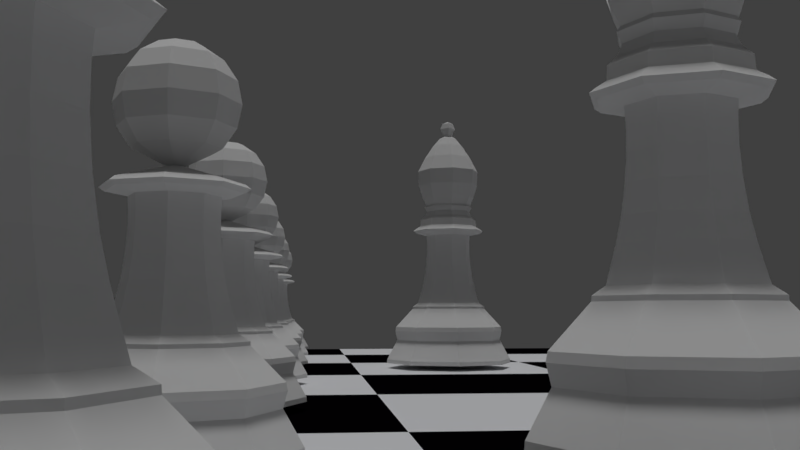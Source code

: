 # Source: Chess_Scene_Lighting.blend  (saved by Blender 2.79.0; exported with 4.5.12 LTS)
import bpy
from mathutils import Matrix  # noqa: F401  (used for matrix-valued properties, if any)

bpy.ops.wm.read_factory_settings(use_empty=True)
scene = bpy.context.scene
scene.name = 'Scene'

# ---- collections
col_collection_1 = bpy.data.collections.new('Collection 1'); scene.collection.children.link(col_collection_1)

# ---- materials (node trees are filled in below, after node groups)
mat_material_001 = bpy.data.materials.new('Material.001')
mat_material_001.alpha_threshold = 0.0
mat_material_001.use_transparent_shadow = False
mat_material_001.roughness = 0.5
mat_material_001.line_color = (0.0, 0.0, 0.0, 1.0)
mat_black = bpy.data.materials.new('Black')
mat_black.alpha_threshold = 0.0
mat_black.use_transparent_shadow = False
mat_black.diffuse_color = (0.001177, 0.000569, 0.001547, 1.0)
mat_black.roughness = 0.5
mat_white = bpy.data.materials.new('White')
mat_white.alpha_threshold = 0.0
mat_white.use_transparent_shadow = False
mat_white.diffuse_color = (0.7663, 0.7746, 0.8, 1.0)
mat_white.roughness = 0.5

# ---- material node trees

# ---- world
world_world = bpy.data.worlds.new('World'); scene.world = world_world
world_world.color = (0.05088, 0.05088, 0.05088)
world_world.use_sun_shadow = False
world_world.sun_shadow_jitter_overblur = 0.0
world_world.cycles.sampling_method = 'MANUAL'

# ---- cameras
cam_camera = bpy.data.cameras.new('Camera')
cam_camera.clip_end = 100.0
cam_camera.lens = 35.0
cam_camera.sensor_width = 32.0
cam_camera.sensor_height = 18.0
cam_camera.display_size = 2.0
cam_camera.dof.focus_distance = 0.0
cam_camera.dof.aperture_fstop = 128.0
cam_camera.dof.aperture_blades = 6

# ---- lights
light_sun = bpy.data.lights.new('Sun', 'SUN')
light_sun.transmission_factor = 0.0
light_sun.angle = 0.1993
light_sun.energy = 1.02
light_sun.shadow_buffer_clip_start = 0.5
light_sun.shadow_soft_size = 0.1
light_sun.shadow_cascade_max_distance = 1000.0
light_hemi = bpy.data.lights.new('Hemi', 'SUN')
light_hemi.transmission_factor = 0.0
light_hemi.angle = 0.1993
light_hemi.energy = 0.13
light_hemi.shadow_buffer_clip_start = 0.5
light_hemi.shadow_soft_size = 0.1
light_hemi.shadow_cascade_max_distance = 1000.0

# ---- meshes
me_sphere = bpy.data.meshes.new('Sphere')
me_sphere.from_pydata([(0.0, 0.3827, 0.9239), (0.0, 1.51e-07, -1.0), (-1.068e-07, 4.423e-08, 1.0), (0.2706, 0.2706, 0.9239), (0.5, 0.5, 0.7071), (0.6533, 0.6533, 0.3827), (0.7071, 0.7071, -4.371e-08), (0.6533, 0.6533, -0.3827), (0.5, 0.5, -0.7071), (0.1006, 0.1006, -1.0), (0.3827, 1.485e-07, 0.9239), (0.7071, 1.634e-07, 0.7071), (0.9239, 1.634e-07, 0.3827), (1.0, 1.336e-07, -4.371e-08), (0.9239, 1.634e-07, -0.3827), (0.7071, 1.634e-07, -0.7071), (0.1422, 1.535e-07, -1.0), (0.2706, -0.2706, 0.9239), (0.5, -0.5, 0.7071), (0.6533, -0.6533, 0.3827), (0.7071, -0.7071, -4.371e-08), (0.6533, -0.6533, -0.3827), (0.5, -0.5, -0.7071), (0.1006, -0.1006, -1.0), (1.244e-08, -0.3827, 0.9239), (1.244e-08, -0.7071, 0.7071), (4.224e-08, -0.9239, 0.3827), (1.244e-08, -1.0, -4.371e-08), (4.224e-08, -0.9239, -0.3827), (1.244e-08, -0.7071, -0.7071), (4.429e-09, -0.1422, -1.0), (-0.2706, -0.2706, 0.9239), (-0.5, -0.5, 0.7071), (-0.6533, -0.6533, 0.3827), (-0.7071, -0.7071, -4.371e-08), (-0.6533, -0.6533, -0.3827), (-0.5, -0.5, -0.7071), (-0.1006, -0.1006, -1.0), (-0.3827, 1.634e-07, 0.9239), (-0.7071, 1.634e-07, 0.7071), (-0.9239, 1.038e-07, 0.3827), (-1.0, 1.634e-07, -4.371e-08), (-0.9239, 1.038e-07, -0.3827), (-0.7071, 1.634e-07, -0.7071), (-0.1422, 1.591e-07, -1.0), (-0.2706, 0.2706, 0.9239), (-0.5, 0.5, 0.7071), (-0.6533, 0.6533, 0.3827), (-0.7071, 0.7071, -4.371e-08), (-0.6533, 0.6533, -0.3827), (-0.5, 0.5, -0.7071), (-0.1006, 0.1006, -1.0), (-1.736e-08, 0.7071, 0.7071), (-4.717e-08, 0.9239, 0.3827), (1.244e-08, 1.0, -4.371e-08), (-4.717e-08, 0.9239, -0.3827), (-1.736e-08, 0.7071, -0.7071), (-1.108e-09, 0.1422, -1.0), (0.004116, 2.04, -5.414), (1.447, 1.443, -5.414), (2.044, -1.702e-07, -5.414), (1.447, -1.443, -5.414), (0.004116, -2.04, -5.414), (-1.438, -1.443, -5.414), (-2.036, 1.646e-06, -5.414), (-1.438, 1.443, -5.414), (0.004116, 1.696, -4.711), (0.004116, 1.191, -3.754), (0.8461, 0.842, -3.754), (1.203, 1.199, -4.711), (1.195, 4.477e-08, -3.754), (1.7, -8.168e-08, -4.711), (0.8461, -0.842, -3.754), (1.203, -1.199, -4.711), (0.004116, -1.191, -3.754), (0.004116, -1.696, -4.711), (-0.8379, -0.842, -3.754), (-1.195, -1.199, -4.711), (-1.187, 1.105e-06, -3.754), (-1.692, 1.428e-06, -4.711), (-0.8379, 0.842, -3.754), (-1.195, 1.199, -4.711), (0.004116, 2.029, -5.295), (1.439, 1.435, -5.295), (2.033, -1.675e-07, -5.295), (1.439, -1.435, -5.295), (0.004116, -2.029, -5.295), (-1.431, -1.435, -5.295), (-2.025, 1.639e-06, -5.295), (-1.431, 1.435, -5.295), (0.004116, 1.739, -4.312), (0.004116, 1.763, -4.439), (1.251, 1.246, -4.439), (1.234, 1.23, -4.312), (1.767, -9.912e-08, -4.439), (1.743, -9.278e-08, -4.312), (1.251, -1.246, -4.439), (1.234, -1.23, -4.312), (0.004116, -1.763, -4.439), (0.004116, -1.739, -4.312), (-1.242, -1.246, -4.439), (-1.225, -1.23, -4.312), (-1.759, 1.47e-06, -4.439), (-1.735, 1.455e-06, -4.312), (-1.242, 1.246, -4.439), (-1.225, 1.23, -4.312), (0.004116, 1.006, -3.572), (0.004116, 1.187, -3.688), (0.8438, 0.8397, -3.688), (0.7151, 0.711, -3.572), (1.192, 4.778e-08, -3.688), (1.01, 8.953e-08, -3.572), (0.8438, -0.8397, -3.688), (0.7151, -0.711, -3.572), (0.004116, -1.187, -3.688), (0.004116, -1.006, -3.572), (-0.8355, -0.8397, -3.688), (-0.7069, -0.711, -3.572), (-1.183, 1.105e-06, -3.688), (-1.001, 9.845e-07, -3.572), (-0.8355, 0.8397, -3.688), (-0.7069, 0.711, -3.572), (-0.09635, -0.1005, -1.0), (0.004116, -0.1421, -1.0), (0.1046, -0.1005, -1.0), (0.1462, 2.872e-07, -1.0), (0.1046, 0.1005, -1.0), (0.004116, 0.1421, -1.0), (-0.09635, 0.1005, -1.0), (-0.138, 4.137e-07, -1.0), (-0.7131, 7.884e-07, -1.474), (-0.503, 0.5072, -1.474), (0.004116, 0.7172, -1.474), (0.5113, 0.5072, -1.474), (-0.503, -0.5072, -1.474), (0.7214, 1.5e-07, -1.474), (0.5113, -0.5072, -1.474), (0.004116, -0.7172, -1.474), (-0.7013, 7.804e-07, -1.673), (-0.8608, 8.89e-07, -3.088), (-0.7005, 7.803e-07, -2.001), (-0.7305, 8.012e-07, -2.385), (-0.7868, 8.385e-07, -2.767), (-0.6075, 0.6116, -3.088), (-0.4947, 0.4988, -1.673), (-0.5551, 0.5593, -2.767), (-0.5153, 0.5194, -2.385), (-0.4941, 0.4982, -2.001), (0.004116, 0.7055, -1.673), (0.004116, 0.8649, -3.088), (0.004116, 0.7046, -2.001), (0.004116, 0.7346, -2.385), (0.004116, 0.7909, -2.767), (0.6157, 0.6116, -3.088), (0.5029, 0.4988, -1.673), (0.5634, 0.5592, -2.767), (0.5235, 0.5194, -2.385), (0.5023, 0.4982, -2.001), (-0.4947, -0.4988, -1.673), (-0.6075, -0.6116, -3.088), (-0.4941, -0.4982, -2.001), (-0.5153, -0.5194, -2.385), (-0.5551, -0.5592, -2.767), (0.7096, 1.525e-07, -1.673), (0.8691, 1.191e-07, -3.088), (0.7087, 1.526e-07, -2.001), (0.7387, 1.45e-07, -2.385), (0.795, 1.343e-07, -2.767), (0.6157, -0.6116, -3.088), (0.5029, -0.4988, -1.673), (0.5634, -0.5592, -2.767), (0.5235, -0.5194, -2.385), (0.5023, -0.4982, -2.001), (0.004116, -0.8649, -3.088), (0.004116, -0.7055, -1.673), (0.004116, -0.7909, -2.767), (0.004116, -0.7346, -2.385), (0.004116, -0.7046, -2.001), (-1.067, 1.039e-06, -1.265), (-1.066, 1.035e-06, -1.401), (-1.156, 1.096e-06, -1.334), (-0.7522, 0.7564, -1.401), (-0.7534, 0.7575, -1.265), (-0.8163, 0.8205, -1.334), (0.004116, 1.071, -1.265), (0.004116, 1.07, -1.401), (0.004116, 1.16, -1.334), (0.7605, 0.7564, -1.401), (0.7616, 0.7575, -1.265), (0.8246, 0.8205, -1.334), (-0.7534, -0.7575, -1.265), (-0.7522, -0.7563, -1.401), (-0.8164, -0.8205, -1.334), (1.075, 8.518e-08, -1.265), (1.074, 8.266e-08, -1.401), (1.164, 6.403e-08, -1.334), (0.7605, -0.7563, -1.401), (0.7616, -0.7575, -1.265), (0.8246, -0.8205, -1.334), (0.004116, -1.07, -1.401), (0.004116, -1.071, -1.265), (0.004116, -1.16, -1.334)], [], [(52, 0, 3, 4), (57, 56, 8, 9), (55, 54, 6, 7), (53, 52, 4, 5), (0, 2, 3), (1, 57, 9), (56, 55, 7, 8), (54, 53, 5, 6), (7, 6, 13, 14), (5, 4, 11, 12), (3, 2, 10), (1, 9, 16), (8, 7, 14, 15), (6, 5, 12, 13), (4, 3, 10, 11), (9, 8, 15, 16), (1, 16, 23), (15, 14, 21, 22), (13, 12, 19, 20), (11, 10, 17, 18), (16, 15, 22, 23), (14, 13, 20, 21), (12, 11, 18, 19), (10, 2, 17), (20, 19, 26, 27), (18, 17, 24, 25), (23, 22, 29, 30), (21, 20, 27, 28), (19, 18, 25, 26), (17, 2, 24), (1, 23, 30), (22, 21, 28, 29), (30, 29, 36, 37), (28, 27, 34, 35), (26, 25, 32, 33), (24, 2, 31), (1, 30, 37), (29, 28, 35, 36), (27, 26, 33, 34), (25, 24, 31, 32), (33, 32, 39, 40), (31, 2, 38), (1, 37, 44), (36, 35, 42, 43), (34, 33, 40, 41), (32, 31, 38, 39), (37, 36, 43, 44), (35, 34, 41, 42), (1, 44, 51), (43, 42, 49, 50), (41, 40, 47, 48), (39, 38, 45, 46), (44, 43, 50, 51), (42, 41, 48, 49), (40, 39, 46, 47), (38, 2, 45), (46, 45, 0, 52), (51, 50, 56, 57), (49, 48, 54, 55), (47, 46, 52, 53), (45, 2, 0), (1, 51, 57), (50, 49, 55, 56), (48, 47, 53, 54), (109, 108, 107, 106), (108, 68, 67, 107), (68, 93, 90, 67), (93, 92, 91, 90), (92, 69, 66, 91), (69, 83, 82, 66), (83, 59, 58, 82), (106, 107, 120, 121), (107, 67, 80, 120), (67, 90, 105, 80), (90, 91, 104, 105), (91, 66, 81, 104), (66, 82, 89, 81), (82, 58, 65, 89), (121, 120, 118, 119), (120, 80, 78, 118), (80, 105, 103, 78), (105, 104, 102, 103), (104, 81, 79, 102), (81, 89, 88, 79), (89, 65, 64, 88), (119, 118, 116, 117), (118, 78, 76, 116), (78, 103, 101, 76), (103, 102, 100, 101), (102, 79, 77, 100), (79, 88, 87, 77), (88, 64, 63, 87), (117, 116, 114, 115), (116, 76, 74, 114), (76, 101, 99, 74), (101, 100, 98, 99), (100, 77, 75, 98), (77, 87, 86, 75), (87, 63, 62, 86), (115, 114, 112, 113), (114, 74, 72, 112), (74, 99, 97, 72), (99, 98, 96, 97), (98, 75, 73, 96), (75, 86, 85, 73), (86, 62, 61, 85), (113, 112, 110, 111), (112, 72, 70, 110), (72, 97, 95, 70), (97, 96, 94, 95), (96, 73, 71, 94), (73, 85, 84, 71), (85, 61, 60, 84), (111, 110, 108, 109), (110, 70, 68, 108), (70, 95, 93, 68), (95, 94, 92, 93), (94, 71, 69, 92), (71, 84, 83, 69), (84, 60, 59, 83), (130, 134, 191, 179), (62, 63, 64, 65, 58, 59, 60, 61), (122, 123, 124, 125, 126, 127, 128, 129), (133, 132, 185, 187), (131, 130, 179, 181), (136, 135, 194, 196), (137, 136, 196, 199), (135, 133, 187, 194), (132, 131, 181, 185), (134, 137, 199, 191), (158, 174, 137, 134), (113, 111, 164, 168), (197, 193, 125, 124), (148, 144, 131, 132), (109, 106, 149, 153), (188, 184, 127, 126), (163, 154, 133, 135), (117, 115, 173, 159), (190, 200, 123, 122), (174, 169, 136, 137), (169, 163, 135, 136), (115, 113, 168, 173), (200, 197, 124, 123), (144, 138, 130, 131), (106, 121, 143, 149), (184, 182, 128, 127), (154, 148, 132, 133), (111, 109, 153, 164), (193, 188, 126, 125), (119, 117, 159, 139), (138, 158, 134, 130), (182, 178, 129, 128), (174, 158, 160, 177), (177, 160, 161, 176), (176, 161, 162, 175), (175, 162, 159, 173), (144, 148, 150, 147), (147, 150, 151, 146), (146, 151, 152, 145), (145, 152, 149, 143), (154, 163, 165, 157), (157, 165, 166, 156), (156, 166, 167, 155), (155, 167, 164, 153), (169, 174, 177, 172), (172, 177, 176, 171), (171, 176, 175, 170), (170, 175, 173, 168), (163, 169, 172, 165), (165, 172, 171, 166), (166, 171, 170, 167), (167, 170, 168, 164), (158, 138, 140, 160), (160, 140, 141, 161), (161, 141, 142, 162), (162, 142, 139, 159), (148, 154, 157, 150), (150, 157, 156, 151), (151, 156, 155, 152), (152, 155, 153, 149), (138, 144, 147, 140), (140, 147, 146, 141), (141, 146, 145, 142), (142, 145, 143, 139), (121, 119, 139, 143), (200, 190, 192, 201), (201, 192, 191, 199), (182, 184, 186, 183), (183, 186, 185, 181), (188, 193, 195, 189), (189, 195, 194, 187), (197, 200, 201, 198), (198, 201, 199, 196), (193, 197, 198, 195), (195, 198, 196, 194), (190, 178, 180, 192), (192, 180, 179, 191), (184, 188, 189, 186), (186, 189, 187, 185), (178, 182, 183, 180), (180, 183, 181, 179), (178, 190, 122, 129)])
me_sphere.use_remesh_preserve_volume = False
me_sphere.use_remesh_preserve_attributes = False
me_sphere.use_mirror_vertex_groups = False
me_sphere.update()
me_sphere_002 = bpy.data.meshes.new('Sphere.002')
me_sphere_002.from_pydata([(0.0, 0.1722, -0.1722), (0.1722, -2.881e-08, 0.1722), (0.2435, -3.193e-08, -2.516e-08), (0.1722, -2.881e-08, -0.1722), (-1.505e-08, -0.1722, 0.1722), (-2.129e-08, -0.2435, -3.967e-08), (-1.505e-08, -0.1722, -0.1722), (-2.129e-08, -2.129e-08, 0.2435), (-0.1722, 1.291e-09, 0.1722), (-0.2435, 1.064e-08, -5.418e-08), (-0.1722, 1.291e-09, -0.1722), (3.01e-08, 0.1722, 0.1722), (4.257e-08, 0.2435, -6.869e-08), (-9.724e-08, 2.0, -7.61), (1.414, 1.414, -7.61), (2.0, 9.149e-08, -7.61), (1.414, -1.414, -7.61), (-7.491e-07, -2.0, -7.61), (-1.414, -1.414, -7.61), (-2.0, 1.872e-06, -7.61), (-1.414, 1.414, -7.61), (-5.752e-08, 1.663, -6.881), (9.13e-10, 1.167, -5.888), (0.8255, 0.8255, -5.888), (1.176, 1.176, -6.881), (1.167, 3.023e-07, -5.888), (1.663, 1.783e-07, -6.881), (0.8255, -0.8255, -5.888), (1.176, -1.176, -6.881), (-3.798e-07, -1.167, -5.888), (-5.989e-07, -1.663, -6.881), (-0.8255, -0.8255, -5.888), (-1.176, -1.176, -6.881), (-1.167, 1.341e-06, -5.888), (-1.663, 1.658e-06, -6.881), (-0.8255, 0.8255, -5.888), (-1.176, 1.176, -6.881), (-9.587e-08, 1.989, -7.488), (1.407, 1.407, -7.488), (1.989, 9.416e-08, -7.488), (1.407, -1.407, -7.488), (-7.441e-07, -1.989, -7.488), (-1.407, -1.407, -7.488), (-1.989, 1.865e-06, -7.488), (-1.407, 1.407, -7.488), (-6.254e-08, 1.705, -6.468), (-6.482e-08, 1.728, -6.6), (1.222, 1.222, -6.6), (1.205, 1.205, -6.468), (1.728, 1.612e-07, -6.6), (1.705, 1.674e-07, -6.468), (1.222, -1.222, -6.6), (1.205, -1.205, -6.468), (-6.286e-07, -1.728, -6.6), (-6.181e-07, -1.705, -6.468), (-1.222, -1.222, -6.6), (-1.205, -1.205, -6.468), (-1.728, 1.699e-06, -6.6), (-1.705, 1.685e-06, -6.468), (-1.222, 1.222, -6.6), (-1.205, 1.205, -6.468), (1.278e-08, 0.9858, -5.7), (1.37e-09, 1.164, -5.821), (0.8232, 0.8232, -5.821), (0.697, 0.697, -5.7), (1.164, 3.052e-07, -5.821), (0.9858, 3.462e-07, -5.7), (0.8232, -0.8232, -5.821), (0.697, -0.697, -5.7), (-3.78e-07, -1.164, -5.821), (-3.086e-07, -0.9858, -5.7), (-0.8232, -0.8232, -5.821), (-0.697, -0.697, -5.7), (-1.164, 1.341e-06, -5.821), (-0.9858, 1.224e-06, -5.7), (-0.8232, 0.8232, -5.821), (-0.697, 0.697, -5.7), (-0.64, -0.64, -3.032), (-2.93e-07, -0.9051, -3.032), (0.64, -0.64, -3.032), (0.9051, 3.869e-07, -3.032), (0.64, 0.64, -3.032), (3.666e-09, 0.9051, -3.032), (-0.64, 0.64, -3.032), (-0.9051, 1.192e-06, -3.032), (-0.7031, 1.031e-06, -3.524), (-0.4972, 0.4972, -3.524), (1.643e-08, 0.7031, -3.524), (0.4972, 0.4972, -3.524), (-0.4972, -0.4972, -3.524), (0.7031, 4.054e-07, -3.524), (0.4972, -0.4972, -3.524), (-2.127e-07, -0.7031, -3.524), (-0.6916, 1.023e-06, -3.731), (-0.8479, 1.13e-06, -5.198), (-0.6907, 1.023e-06, -4.071), (-0.7202, 1.044e-06, -4.469), (-0.7754, 1.08e-06, -4.865), (-0.5996, 0.5996, -5.198), (-0.489, 0.489, -3.731), (-0.5483, 0.5483, -4.865), (-0.5092, 0.5092, -4.469), (-0.4884, 0.4884, -4.071), (1.78e-08, 0.6916, -3.731), (1.643e-08, 0.8479, -5.198), (1.963e-08, 0.6907, -4.071), (1.963e-08, 0.7202, -4.469), (1.826e-08, 0.7754, -4.865), (0.5996, 0.5996, -5.198), (0.489, 0.489, -3.731), (0.5483, 0.5483, -4.865), (0.5092, 0.5092, -4.469), (0.4884, 0.4884, -4.071), (-0.489, -0.489, -3.731), (-0.5996, -0.5996, -5.198), (-0.4884, -0.4884, -4.071), (-0.5092, -0.5092, -4.469), (-0.5483, -0.5483, -4.865), (0.6916, 4.079e-07, -3.731), (0.8479, 3.752e-07, -5.198), (0.6907, 4.08e-07, -4.071), (0.7202, 4.006e-07, -4.469), (0.7754, 3.9e-07, -4.865), (0.5996, -0.5996, -5.198), (0.489, -0.489, -3.731), (0.5483, -0.5483, -4.865), (0.5092, -0.5092, -4.469), (0.4884, -0.4884, -4.071), (-2.598e-07, -0.8479, -5.198), (-2.077e-07, -0.6916, -3.731), (-2.346e-07, -0.7754, -4.865), (-2.159e-07, -0.7202, -4.469), (-2.059e-07, -0.6907, -4.071), (-1.05, 1.277e-06, -3.308), (-1.049, 1.273e-06, -3.449), (-1.138, 1.333e-06, -3.379), (-0.7415, 0.7415, -3.449), (-0.7426, 0.7426, -3.308), (-0.8043, 0.8043, -3.379), (-4.109e-09, 1.05, -3.308), (-1.826e-09, 1.049, -3.449), (-8.674e-09, 1.138, -3.379), (0.7415, 0.7415, -3.449), (0.7426, 0.7426, -3.308), (0.8043, 0.8043, -3.379), (-0.7426, -0.7426, -3.308), (-0.7415, -0.7415, -3.449), (-0.8043, -0.8043, -3.379), (1.05, 3.419e-07, -3.308), (1.049, 3.394e-07, -3.449), (1.138, 3.212e-07, -3.379), (0.7415, -0.7415, -3.449), (0.7426, -0.7426, -3.308), (0.8043, -0.8043, -3.379), (-3.433e-07, -1.049, -3.449), (-3.46e-07, -1.05, -3.308), (-3.812e-07, -1.138, -3.379), (0.4924, 0.4965, -2.747), (0.6981, 3.783e-07, -2.747), (0.4924, -0.4965, -2.747), (-0.004036, -0.7021, -2.747), (-0.5005, -0.4965, -2.747), (-0.7062, 4.057e-07, -2.747), (-0.5005, 0.4965, -2.747), (-0.004036, 0.7021, -2.747), (0.5411, 0.5452, -2.606), (0.7669, 3.751e-07, -2.606), (0.5411, -0.5452, -2.606), (-0.004036, -0.771, -2.606), (-0.5492, -0.5452, -2.606), (-0.775, 4.051e-07, -2.606), (-0.5492, 0.5452, -2.606), (-0.004036, 0.771, -2.606), (-0.004036, 4.064e-07, -2.606), (-0.9163, 1.189e-06, -3.223), (-0.648, -0.648, -3.223), (-0.648, 0.648, -3.223), (4.917e-09, 0.9163, -3.223), (0.648, 0.648, -3.223), (0.9163, 3.734e-07, -3.223), (-2.94e-07, -0.9163, -3.223), (0.648, -0.648, -3.223), (-0.5455, -0.5437, -2.903), (-0.7707, 8.086e-07, -2.903), (-0.5455, 0.5437, -2.903), (-0.00183, 0.7689, -2.903), (0.5419, 0.5437, -2.903), (0.7671, 3.912e-07, -2.903), (0.5419, -0.5437, -2.903), (-0.00183, -0.7689, -2.903), (1.111e-09, 0.2662, -0.3255), (1.111e-09, 0.2662, -0.3255), (0.1883, 0.1883, -0.3255), (0.3455, 0.3455, -0.585), (0.5298, 0.5298, -0.9734), (0.6948, 0.6948, -1.431), (0.6793, 0.6793, -1.89), (0.5907, 0.5907, -2.278), (0.514, 0.514, -2.537), (0.2662, 1.511e-07, -0.3255), (0.4887, 1.603e-07, -0.585), (0.7493, 1.56e-07, -0.9734), (0.9826, 1.338e-07, -1.431), (0.9607, 1.65e-07, -1.89), (0.8354, 1.653e-07, -2.278), (0.7269, 1.409e-07, -2.537), (0.1883, -0.1883, -0.3255), (0.3455, -0.3455, -0.585), (0.5298, -0.5298, -0.9734), (0.6948, -0.6948, -1.431), (0.6793, -0.6793, -1.89), (0.5907, -0.5907, -2.278), (0.514, -0.514, -2.537), (9.765e-09, -0.2662, -0.3255), (5.669e-09, -0.4887, -0.585), (4.143e-08, -0.7493, -0.9734), (1.301e-08, -0.9826, -1.431), (4.241e-08, -0.9607, -1.89), (1.641e-08, -0.8354, -2.278), (2.062e-08, -0.7269, -2.537), (-0.1883, -0.1883, -0.3255), (-0.6793, -0.6793, -1.89), (-0.5907, -0.5907, -2.278), (-0.514, -0.514, -2.537), (-0.2662, 1.615e-07, -0.3255), (-0.9826, 1.631e-07, -1.431), (-0.9607, 1.03e-07, -1.89), (-0.8354, 1.653e-07, -2.278), (-0.7269, 1.692e-07, -2.537), (-0.1883, 0.1883, -0.3255), (-0.6948, 0.6948, -1.431), (-0.6793, 0.6793, -1.89), (-0.5907, 0.5907, -2.278), (-0.514, 0.514, -2.537), (-1.493e-08, 0.4887, -0.585), (-3.108e-08, 0.7493, -0.9734), (1.301e-08, 0.9826, -1.431), (-5.056e-08, 0.9607, -1.89), (-1.879e-08, 0.8354, -2.278), (-7.685e-09, 0.7269, -2.537), (0.1883, 0.1883, -0.3255), (0.2662, 1.511e-07, -0.3255), (0.1883, -0.1883, -0.3255), (9.765e-09, -0.2662, -0.3255), (-0.1883, -0.1883, -0.3255), (-0.2662, 1.615e-07, -0.3255), (-0.1883, 0.1883, -0.3255), (1.51e-09, 0.1179, -0.2479), (0.08337, 0.08337, -0.2479), (0.1179, 1.554e-07, -0.2479), (0.08337, -0.08337, -0.2479), (5.342e-09, -0.1179, -0.2479), (-0.08337, -0.08337, -0.2479), (-0.1179, 1.6e-07, -0.2479), (-0.08337, 0.08337, -0.2479), (-0.6117, 0.7292, -1.431), (-0.5941, 0.7352, -1.459), (-0.6686, 0.6686, -1.359), (-0.5941, -0.6755, -2.011), (-0.3294, 0.8393, -1.418), (-0.3294, -0.7728, -2.049), (-0.2578, 0.2578, -0.4402), (-0.2708, 1.615e-07, -0.3308), (-0.2694, -0.2693, -0.4593), (-0.2642, -0.3792, -0.585), (-0.2457, 0.3869, -0.585), (-0.1971, 0.7899, -1.213), (-0.2467, -0.6471, -0.9734), (-0.1971, -0.8802, -1.867), (-0.2243, -0.8897, -1.431), (-0.2151, 0.6602, -0.9734), (-0.7264, 0.4931, -1.33), (-0.7592, 1.1e-07, -0.9928), (-0.7264, -0.5817, -1.75), (-0.7459, -0.5714, -1.431), (-0.6801, -0.6801, -1.867), (-0.6677, -0.6841, -1.89), (-0.2122, -0.8728, -1.89), (-0.4618, 0.7809, -1.649), (-0.4618, -0.6645, -2.215), (-0.3386, 0.8423, -1.431)], [], [(12, 11, 1, 2), (0, 12, 2, 3), (11, 7, 1), (2, 1, 4, 5), (3, 2, 5, 6), (1, 7, 4), (5, 4, 8, 9), (6, 5, 9, 10), (4, 7, 8), (9, 8, 11, 12), (10, 9, 12, 0), (8, 7, 11), (64, 63, 62, 61), (63, 23, 22, 62), (23, 48, 45, 22), (48, 47, 46, 45), (47, 24, 21, 46), (24, 38, 37, 21), (38, 14, 13, 37), (61, 62, 75, 76), (62, 22, 35, 75), (22, 45, 60, 35), (45, 46, 59, 60), (46, 21, 36, 59), (21, 37, 44, 36), (37, 13, 20, 44), (76, 75, 73, 74), (75, 35, 33, 73), (35, 60, 58, 33), (60, 59, 57, 58), (59, 36, 34, 57), (36, 44, 43, 34), (44, 20, 19, 43), (74, 73, 71, 72), (73, 33, 31, 71), (33, 58, 56, 31), (58, 57, 55, 56), (57, 34, 32, 55), (34, 43, 42, 32), (43, 19, 18, 42), (72, 71, 69, 70), (71, 31, 29, 69), (31, 56, 54, 29), (56, 55, 53, 54), (55, 32, 30, 53), (32, 42, 41, 30), (42, 18, 17, 41), (70, 69, 67, 68), (69, 29, 27, 67), (29, 54, 52, 27), (54, 53, 51, 52), (53, 30, 28, 51), (30, 41, 40, 28), (41, 17, 16, 40), (68, 67, 65, 66), (67, 27, 25, 65), (27, 52, 50, 25), (52, 51, 49, 50), (51, 28, 26, 49), (28, 40, 39, 26), (40, 16, 15, 39), (66, 65, 63, 64), (65, 25, 23, 63), (25, 50, 48, 23), (50, 49, 47, 48), (49, 26, 24, 47), (26, 39, 38, 24), (39, 15, 14, 38), (85, 89, 146, 134), (17, 18, 19, 20, 13, 14, 15, 16), (88, 87, 140, 142), (86, 85, 134, 136), (91, 90, 149, 151), (92, 91, 151, 154), (90, 88, 142, 149), (87, 86, 136, 140), (89, 92, 154, 146), (113, 129, 92, 89), (68, 66, 119, 123), (181, 179, 80, 79), (103, 99, 86, 87), (64, 61, 104, 108), (178, 177, 82, 81), (118, 109, 88, 90), (72, 70, 128, 114), (175, 180, 78, 77), (129, 124, 91, 92), (124, 118, 90, 91), (70, 68, 123, 128), (180, 181, 79, 78), (99, 93, 85, 86), (61, 76, 98, 104), (177, 176, 83, 82), (109, 103, 87, 88), (66, 64, 108, 119), (179, 178, 81, 80), (74, 72, 114, 94), (93, 113, 89, 85), (176, 174, 84, 83), (129, 113, 115, 132), (132, 115, 116, 131), (131, 116, 117, 130), (130, 117, 114, 128), (99, 103, 105, 102), (102, 105, 106, 101), (101, 106, 107, 100), (100, 107, 104, 98), (109, 118, 120, 112), (112, 120, 121, 111), (111, 121, 122, 110), (110, 122, 119, 108), (124, 129, 132, 127), (127, 132, 131, 126), (126, 131, 130, 125), (125, 130, 128, 123), (118, 124, 127, 120), (120, 127, 126, 121), (121, 126, 125, 122), (122, 125, 123, 119), (113, 93, 95, 115), (115, 95, 96, 116), (116, 96, 97, 117), (117, 97, 94, 114), (103, 109, 112, 105), (105, 112, 111, 106), (106, 111, 110, 107), (107, 110, 108, 104), (93, 99, 102, 95), (95, 102, 101, 96), (96, 101, 100, 97), (97, 100, 98, 94), (76, 74, 94, 98), (155, 145, 147, 156), (156, 147, 146, 154), (137, 139, 141, 138), (138, 141, 140, 136), (143, 148, 150, 144), (144, 150, 149, 142), (152, 155, 156, 153), (153, 156, 154, 151), (148, 152, 153, 150), (150, 153, 151, 149), (145, 133, 135, 147), (147, 135, 134, 146), (139, 143, 144, 141), (141, 144, 142, 140), (133, 137, 138, 135), (135, 138, 136, 134), (174, 175, 77, 84), (159, 167, 168, 160), (161, 169, 170, 162), (163, 171, 172, 164), (158, 166, 167, 159), (160, 168, 169, 161), (162, 170, 171, 163), (164, 172, 165, 157), (157, 165, 166, 158), (173, 165, 172), (173, 166, 165), (173, 167, 166), (173, 168, 167), (173, 169, 168), (173, 170, 169), (173, 171, 170), (173, 172, 171), (182, 161, 162, 183), (183, 162, 163, 184), (184, 163, 164, 185), (185, 164, 157, 186), (186, 157, 158, 187), (187, 158, 159, 188), (188, 159, 160, 189), (189, 160, 161, 182), (133, 145, 175, 174), (137, 133, 174, 176), (148, 143, 178, 179), (139, 137, 176, 177), (155, 152, 181, 180), (145, 155, 180, 175), (143, 139, 177, 178), (152, 148, 179, 181), (78, 189, 182, 77), (79, 188, 189, 78), (80, 187, 188, 79), (81, 186, 187, 80), (82, 185, 186, 81), (83, 184, 185, 82), (84, 183, 184, 83), (77, 182, 183, 84), (239, 238, 197, 198), (237, 236, 195, 196), (235, 234, 193, 194), (224, 220, 244, 245), (238, 237, 196, 197), (236, 235, 194, 195), (234, 190, 192, 193), (194, 193, 200, 201), (206, 199, 241, 242), (197, 196, 203, 204), (195, 194, 201, 202), (193, 192, 199, 200), (198, 197, 204, 205), (196, 195, 202, 203), (204, 203, 210, 211), (202, 201, 208, 209), (200, 199, 206, 207), (205, 204, 211, 212), (203, 202, 209, 210), (201, 200, 207, 208), (213, 206, 242, 243), (207, 206, 213, 214), (212, 211, 218, 219), (210, 209, 216, 217), (208, 207, 214, 215), (190, 229, 246, 191), (211, 210, 217, 218), (209, 208, 215, 216), (219, 218, 222, 223), (217, 216, 269, 268, 277), (215, 214, 264, 267), (199, 192, 240, 241), (218, 217, 277, 260, 279, 258, 276, 221, 222), (216, 215, 267, 269), (214, 213, 220, 263, 264), (192, 190, 191, 240), (222, 221, 226, 227), (223, 222, 227, 228), (221, 275, 273, 274, 225, 226), (227, 226, 231, 232), (225, 272, 271, 257, 230), (228, 227, 232, 233), (226, 225, 230, 231), (229, 224, 245, 246), (233, 232, 238, 239), (231, 230, 255, 256, 278, 280, 236, 237), (220, 213, 243, 244), (232, 231, 237, 238), (230, 257, 255), (166, 205, 212, 167), (167, 212, 219, 168), (168, 219, 223, 169), (169, 223, 228, 170), (170, 228, 233, 171), (171, 233, 239, 172), (172, 239, 198, 165), (165, 198, 205, 166), (244, 243, 251, 252), (241, 240, 248, 249), (243, 242, 250, 251), (245, 244, 252, 253), (240, 191, 247, 248), (191, 246, 254, 247), (242, 241, 249, 250), (246, 245, 253, 254), (247, 0, 248), (248, 3, 249), (249, 3, 250), (250, 6, 251), (251, 6, 252), (252, 10, 253), (253, 10, 254), (254, 0, 247), (248, 0, 3), (250, 3, 6), (252, 6, 10), (254, 10, 0), (270, 265, 234, 235), (266, 268, 269, 267, 264, 263, 262, 261, 265, 270), (261, 262, 224, 229), (256, 258, 279, 278), (280, 259, 266, 270, 235, 236), (274, 272, 225), (271, 273, 275, 276, 258, 256, 255, 257), (265, 261, 229, 190, 234), (278, 279, 260, 259, 280), (276, 275, 221), (273, 271, 272, 274), (262, 263, 220, 224), (259, 260, 277, 268, 266)])
me_sphere_002.use_remesh_preserve_volume = False
me_sphere_002.use_remesh_preserve_attributes = False
me_sphere_002.use_mirror_vertex_groups = False
me_sphere_002.update()
me_chessboard = bpy.data.meshes.new('ChessBoard')
me_chessboard.from_pydata([(-24.0, -12.19, -1.621e-05), (-18.0, -12.19, -1.621e-05), (-12.0, -12.19, -1.621e-05), (-24.0, -9.139, -1.621e-05), (-18.0, -9.139, -1.621e-05), (-12.0, -9.139, -1.621e-05), (-24.0, -6.093, -1.621e-05), (-18.0, -6.093, -1.621e-05), (-12.0, -6.093, -1.621e-05), (-12.0, -12.19, -1.621e-05), (-6.0, -12.19, -1.621e-05), (3.433e-05, -12.19, -1.621e-05), (-12.0, -9.139, -1.621e-05), (-6.0, -9.139, -1.621e-05), (3.433e-05, -9.139, -1.621e-05), (-12.0, -6.093, -1.621e-05), (-6.0, -6.093, -1.621e-05), (3.433e-05, -6.093, -1.621e-05), (3.433e-05, -12.19, -1.621e-05), (6.0, -12.19, -1.621e-05), (12.0, -12.19, -1.621e-05), (3.433e-05, -9.139, -1.621e-05), (6.0, -9.139, -1.621e-05), (12.0, -9.139, -1.621e-05), (3.433e-05, -6.093, -1.621e-05), (6.0, -6.093, -1.621e-05), (12.0, -6.093, -1.621e-05), (12.0, -12.19, -1.621e-05), (18.0, -12.19, -1.621e-05), (24.0, -12.19, -1.621e-05), (12.0, -9.139, -1.621e-05), (18.0, -9.139, -1.621e-05), (24.0, -9.139, -1.621e-05), (12.0, -6.093, -1.621e-05), (18.0, -6.093, -1.621e-05), (24.0, -6.093, -1.621e-05), (-24.0, -6.093, -1.621e-05), (-18.0, -6.093, -1.621e-05), (-12.0, -6.093, -1.621e-05), (-24.0, -3.046, -1.621e-05), (-18.0, -3.046, -1.621e-05), (-12.0, -3.046, -1.621e-05), (-24.0, -9.537e-07, -1.621e-05), (-18.0, -9.537e-07, -1.621e-05), (-12.0, -9.537e-07, -1.621e-05), (-12.0, -6.093, -1.621e-05), (-6.0, -6.093, -1.621e-05), (3.433e-05, -6.093, -1.621e-05), (-12.0, -3.046, -1.621e-05), (-6.0, -3.046, -1.621e-05), (3.433e-05, -3.046, -1.621e-05), (-12.0, -9.537e-07, -1.621e-05), (-6.0, -9.537e-07, -1.621e-05), (3.433e-05, -9.537e-07, -1.621e-05), (3.433e-05, -6.093, -1.621e-05), (6.0, -6.093, -1.621e-05), (12.0, -6.093, -1.621e-05), (3.433e-05, -3.046, -1.621e-05), (6.0, -3.046, -1.621e-05), (12.0, -3.046, -1.621e-05), (3.433e-05, -9.537e-07, -1.621e-05), (6.0, -9.537e-07, -1.621e-05), (12.0, -9.537e-07, -1.621e-05), (12.0, -6.093, -1.621e-05), (18.0, -6.093, -1.621e-05), (24.0, -6.093, -1.621e-05), (12.0, -3.046, -1.621e-05), (18.0, -3.046, -1.621e-05), (24.0, -3.046, -1.621e-05), (12.0, -9.537e-07, -1.621e-05), (18.0, -9.537e-07, -1.621e-05), (24.0, -9.537e-07, -1.621e-05), (-24.0, -9.537e-07, -1.621e-05), (-18.0, -9.537e-07, -1.621e-05), (-12.0, -9.537e-07, -1.621e-05), (-24.0, 3.046, -1.621e-05), (-18.0, 3.046, -1.621e-05), (-12.0, 3.046, -1.621e-05), (-24.0, 6.093, -1.621e-05), (-18.0, 6.093, -1.621e-05), (-12.0, 6.093, -1.621e-05), (-12.0, -9.537e-07, -1.621e-05), (-6.0, -9.537e-07, -1.621e-05), (3.433e-05, -9.537e-07, -1.621e-05), (-12.0, 3.046, -1.621e-05), (-6.0, 3.046, -1.621e-05), (3.433e-05, 3.046, -1.621e-05), (-12.0, 6.093, -1.621e-05), (-6.0, 6.093, -1.621e-05), (3.433e-05, 6.093, -1.621e-05), (3.433e-05, -9.537e-07, -1.621e-05), (6.0, -9.537e-07, -1.621e-05), (12.0, -9.537e-07, -1.621e-05), (3.433e-05, 3.046, -1.621e-05), (6.0, 3.046, -1.621e-05), (12.0, 3.046, -1.621e-05), (3.433e-05, 6.093, -1.621e-05), (6.0, 6.093, -1.621e-05), (12.0, 6.093, -1.621e-05), (12.0, -9.537e-07, -1.621e-05), (18.0, -9.537e-07, -1.621e-05), (24.0, -9.537e-07, -1.621e-05), (12.0, 3.046, -1.621e-05), (18.0, 3.046, -1.621e-05), (24.0, 3.046, -1.621e-05), (12.0, 6.093, -1.621e-05), (18.0, 6.093, -1.621e-05), (24.0, 6.093, -1.621e-05), (-24.0, 6.093, -1.621e-05), (-18.0, 6.093, -1.621e-05), (-12.0, 6.093, -1.621e-05), (-24.0, 9.139, -1.621e-05), (-18.0, 9.139, -1.621e-05), (-12.0, 9.139, -1.621e-05), (-24.0, 12.19, -1.621e-05), (-18.0, 12.19, -1.621e-05), (-12.0, 12.19, -1.621e-05), (-12.0, 6.093, -1.621e-05), (-6.0, 6.093, -1.621e-05), (3.433e-05, 6.093, -1.621e-05), (-12.0, 9.139, -1.621e-05), (-6.0, 9.139, -1.621e-05), (3.433e-05, 9.139, -1.621e-05), (-12.0, 12.19, -1.621e-05), (-6.0, 12.19, -1.621e-05), (3.433e-05, 12.19, -1.621e-05), (3.433e-05, 6.093, -1.621e-05), (6.0, 6.093, -1.621e-05), (12.0, 6.093, -1.621e-05), (3.433e-05, 9.139, -1.621e-05), (6.0, 9.139, -1.621e-05), (12.0, 9.139, -1.621e-05), (3.433e-05, 12.19, -1.621e-05), (6.0, 12.19, -1.621e-05), (12.0, 12.19, -1.621e-05), (12.0, 6.093, -1.621e-05), (18.0, 6.093, -1.621e-05), (24.0, 6.093, -1.621e-05), (12.0, 9.139, -1.621e-05), (18.0, 9.139, -1.621e-05), (24.0, 9.139, -1.621e-05), (12.0, 12.19, -1.621e-05), (18.0, 12.19, -1.621e-05), (24.0, 12.19, -1.621e-05)], [], [(0, 1, 4, 3), (1, 2, 5, 4), (3, 4, 7, 6), (4, 5, 8, 7), (9, 10, 13, 12), (10, 11, 14, 13), (12, 13, 16, 15), (13, 14, 17, 16), (18, 19, 22, 21), (19, 20, 23, 22), (21, 22, 25, 24), (22, 23, 26, 25), (27, 28, 31, 30), (28, 29, 32, 31), (30, 31, 34, 33), (31, 32, 35, 34), (36, 37, 40, 39), (37, 38, 41, 40), (39, 40, 43, 42), (40, 41, 44, 43), (45, 46, 49, 48), (46, 47, 50, 49), (48, 49, 52, 51), (49, 50, 53, 52), (54, 55, 58, 57), (55, 56, 59, 58), (57, 58, 61, 60), (58, 59, 62, 61), (63, 64, 67, 66), (64, 65, 68, 67), (66, 67, 70, 69), (67, 68, 71, 70), (72, 73, 76, 75), (73, 74, 77, 76), (75, 76, 79, 78), (76, 77, 80, 79), (81, 82, 85, 84), (82, 83, 86, 85), (84, 85, 88, 87), (85, 86, 89, 88), (90, 91, 94, 93), (91, 92, 95, 94), (93, 94, 97, 96), (94, 95, 98, 97), (99, 100, 103, 102), (100, 101, 104, 103), (102, 103, 106, 105), (103, 104, 107, 106), (108, 109, 112, 111), (109, 110, 113, 112), (111, 112, 115, 114), (112, 113, 116, 115), (117, 118, 121, 120), (118, 119, 122, 121), (120, 121, 124, 123), (121, 122, 125, 124), (126, 127, 130, 129), (127, 128, 131, 130), (129, 130, 133, 132), (130, 131, 134, 133), (135, 136, 139, 138), (136, 137, 140, 139), (138, 139, 142, 141), (139, 140, 143, 142)])
me_chessboard.polygons.foreach_set('material_index', [2, 1, 1, 2, 2, 1, 1, 2, 2, 1, 1, 2, 2, 1, 1, 2, 2, 1, 1, 2, 2, 1, 1, 2, 2, 1, 1, 2, 2, 1, 1, 2, 2, 1, 1, 2, 2, 1, 1, 2, 2, 1, 1, 2, 2, 1, 1, 2, 2, 1, 1, 2, 2, 1, 1, 2, 2, 1, 1, 2, 2, 1, 1, 2])
me_chessboard.materials.append(mat_material_001)
me_chessboard.materials.append(mat_black)
me_chessboard.materials.append(mat_white)
me_chessboard.use_remesh_preserve_volume = False
me_chessboard.use_remesh_preserve_attributes = False
me_chessboard.use_mirror_vertex_groups = False
me_chessboard.update()

# ---- objects
ob_lighting = bpy.data.objects.new('Lighting', None)
ob_sun = bpy.data.objects.new('Sun', light_sun)
ob_hemi = bpy.data.objects.new('Hemi', light_hemi)
ob_camera = bpy.data.objects.new('Camera', cam_camera)
ob_white_pieces = bpy.data.objects.new('White Pieces', None)
ob_white_pawns = bpy.data.objects.new('White Pawns', None)
ob_pawn_007 = bpy.data.objects.new('Pawn.007', me_sphere)
ob_pawn_006 = bpy.data.objects.new('Pawn.006', me_sphere)
ob_pawn_005 = bpy.data.objects.new('Pawn.005', me_sphere)
ob_pawn_004 = bpy.data.objects.new('Pawn.004', me_sphere)
ob_pawn_003 = bpy.data.objects.new('Pawn.003', me_sphere)
ob_pawn_002 = bpy.data.objects.new('Pawn.002', me_sphere)
ob_pawn_001 = bpy.data.objects.new('Pawn.001', me_sphere)
ob_pawn = bpy.data.objects.new('Pawn', me_sphere)
ob_white_bishops = bpy.data.objects.new('White Bishops', None)
ob_bishop_001 = bpy.data.objects.new('Bishop.001', me_sphere_002)
ob_bishop = bpy.data.objects.new('Bishop', me_sphere_002)
ob_chessboard = bpy.data.objects.new('Chessboard', me_chessboard)

# ---- transforms, parenting, visibility, modifiers, constraints
ob_lighting.location = (19.1, 12.05, -0.1602)
ob_lighting.empty_image_offset = (0.0, 0.0)
ob_lighting.hide_viewport = True
ob_lighting.lineart.crease_threshold = 0.0
ob_sun.parent = ob_lighting
ob_sun.matrix_parent_inverse = Matrix(((1.0, 0.0, 0.0, -19.1), (0.0, 1.0, 0.0, -12.05), (0.0, 0.0, 1.0, 0.1602), (0.0, 0.0, 0.0, 1.0)))
ob_sun.location = (28.1, -3.952, 14.84)
ob_sun.lineart.crease_threshold = 0.0
ob_hemi.parent = ob_lighting
ob_hemi.matrix_parent_inverse = Matrix(((1.0, 0.0, 0.0, -19.1), (0.0, 1.0, 0.0, -12.05), (0.0, 0.0, 1.0, 0.1602), (0.0, 0.0, 0.0, 1.0)))
ob_hemi.location = (-5.902, -4.033, 18.97)
ob_hemi.lineart.crease_threshold = 0.0
ob_camera.location = (19.47, 19.07, 1.587)
ob_camera.rotation_euler = (1.671, -2.987e-05, 3.039)
ob_camera.scale = (1.0, 1.0, 1.0)
ob_camera.lineart.crease_threshold = 0.0
ob_white_pieces.location = (0.0, 0.0, 5.924)
ob_white_pieces.empty_image_offset = (0.0, 0.0)
ob_white_pieces.hide_viewport = True
ob_white_pieces.lineart.crease_threshold = 0.0
ob_white_pawns.parent = ob_white_pieces
ob_white_pawns.matrix_parent_inverse = Matrix(((1.0, 0.0, 0.0, -0.0), (0.0, 1.0, 0.0, -0.0), (0.0, 0.0, 1.0, -5.924), (0.0, 0.0, 0.0, 1.0)))
ob_white_pawns.location = (0.0, 0.0, 5.924)
ob_white_pawns.empty_image_offset = (0.0, 0.0)
ob_white_pawns.hide_viewport = True
ob_white_pawns.lineart.crease_threshold = 0.0
ob_pawn_007.parent = ob_white_pawns
ob_pawn_007.matrix_parent_inverse = Matrix(((1.0, 0.0, 0.0, -0.0), (0.0, 1.0, 0.0, -0.0), (0.0, 0.0, 1.0, -5.924), (0.0, 0.0, 0.0, 1.0)))
ob_pawn_007.location = (21.0, -21.0, 3.981)
ob_pawn_007.rotation_euler = (0.0, -0.0, 1.571)
ob_pawn_007.scale = (0.7353, 0.7353, 0.7353)
ob_pawn_007.hide_viewport = True
ob_pawn_007.lineart.crease_threshold = 0.0
ob_pawn_006.parent = ob_white_pawns
ob_pawn_006.matrix_parent_inverse = Matrix(((1.0, 0.0, 0.0, -0.0), (0.0, 1.0, 0.0, -0.0), (0.0, 0.0, 1.0, -5.924), (0.0, 0.0, 0.0, 1.0)))
ob_pawn_006.location = (21.0, -15.0, 3.981)
ob_pawn_006.rotation_euler = (0.0, -0.0, 1.571)
ob_pawn_006.scale = (0.7353, 0.7353, 0.7353)
ob_pawn_006.hide_viewport = True
ob_pawn_006.lineart.crease_threshold = 0.0
ob_pawn_005.parent = ob_white_pawns
ob_pawn_005.matrix_parent_inverse = Matrix(((1.0, 0.0, 0.0, -0.0), (0.0, 1.0, 0.0, -0.0), (0.0, 0.0, 1.0, -5.924), (0.0, 0.0, 0.0, 1.0)))
ob_pawn_005.location = (21.0, -9.0, 3.981)
ob_pawn_005.rotation_euler = (0.0, -0.0, 1.571)
ob_pawn_005.scale = (0.7353, 0.7353, 0.7353)
ob_pawn_005.hide_viewport = True
ob_pawn_005.lineart.crease_threshold = 0.0
ob_pawn_004.parent = ob_white_pawns
ob_pawn_004.matrix_parent_inverse = Matrix(((1.0, 0.0, 0.0, -0.0), (0.0, 1.0, 0.0, -0.0), (0.0, 0.0, 1.0, -5.924), (0.0, 0.0, 0.0, 1.0)))
ob_pawn_004.location = (21.0, -3.0, 3.981)
ob_pawn_004.rotation_euler = (0.0, -0.0, 1.571)
ob_pawn_004.scale = (0.7353, 0.7353, 0.7353)
ob_pawn_004.hide_viewport = True
ob_pawn_004.lineart.crease_threshold = 0.0
ob_pawn_003.parent = ob_white_pawns
ob_pawn_003.matrix_parent_inverse = Matrix(((1.0, 0.0, 0.0, -0.0), (0.0, 1.0, 0.0, -0.0), (0.0, 0.0, 1.0, -5.924), (0.0, 0.0, 0.0, 1.0)))
ob_pawn_003.location = (21.0, 3.0, 3.981)
ob_pawn_003.rotation_euler = (0.0, -0.0, 1.571)
ob_pawn_003.scale = (0.7353, 0.7353, 0.7353)
ob_pawn_003.hide_viewport = True
ob_pawn_003.lineart.crease_threshold = 0.0
ob_pawn_002.parent = ob_white_pawns
ob_pawn_002.matrix_parent_inverse = Matrix(((1.0, 0.0, 0.0, -0.0), (0.0, 1.0, 0.0, -0.0), (0.0, 0.0, 1.0, -5.924), (0.0, 0.0, 0.0, 1.0)))
ob_pawn_002.location = (21.0, 9.0, 3.981)
ob_pawn_002.rotation_euler = (0.0, -0.0, 1.571)
ob_pawn_002.scale = (0.7353, 0.7353, 0.7353)
ob_pawn_002.hide_viewport = True
ob_pawn_002.lineart.crease_threshold = 0.0
ob_pawn_001.parent = ob_white_pawns
ob_pawn_001.matrix_parent_inverse = Matrix(((1.0, 0.0, 0.0, -0.0), (0.0, 1.0, 0.0, -0.0), (0.0, 0.0, 1.0, -5.924), (0.0, 0.0, 0.0, 1.0)))
ob_pawn_001.location = (21.0, 15.0, 3.981)
ob_pawn_001.rotation_euler = (0.0, -0.0, 1.571)
ob_pawn_001.scale = (0.7353, 0.7353, 0.7353)
ob_pawn_001.hide_viewport = True
ob_pawn_001.lineart.crease_threshold = 0.0
ob_pawn.parent = ob_white_pawns
ob_pawn.matrix_parent_inverse = Matrix(((1.0, 0.0, 0.0, -0.0), (0.0, 1.0, 0.0, -0.0), (0.0, 0.0, 1.0, -5.924), (0.0, 0.0, 0.0, 1.0)))
ob_pawn.location = (21.0, 21.0, 3.981)
ob_pawn.rotation_euler = (0.0, -0.0, 1.571)
ob_pawn.scale = (0.7353, 0.7353, 0.7353)
ob_pawn.hide_viewport = True
ob_pawn.lineart.crease_threshold = 0.0
ob_white_bishops.parent = ob_white_pieces
ob_white_bishops.matrix_parent_inverse = Matrix(((1.0, 0.0, 0.0, -0.0), (0.0, 1.0, 0.0, -0.0), (0.0, 0.0, 1.0, -5.924), (0.0, 0.0, 0.0, 1.0)))
ob_white_bishops.location = (0.0, 0.0, 5.924)
ob_white_bishops.empty_image_offset = (0.0, 0.0)
ob_white_bishops.hide_viewport = True
ob_white_bishops.lineart.crease_threshold = 0.0
ob_bishop_001.parent = ob_white_bishops
ob_bishop_001.matrix_parent_inverse = Matrix(((1.0, 0.0, 0.0, -0.0), (0.0, 1.0, 0.0, -0.0), (0.0, 0.0, 1.0, -5.924), (0.0, 0.0, 0.0, 1.0)))
ob_bishop_001.location = (15.0, -9.0, 7.61)
ob_bishop_001.rotation_euler = (0.0, -0.0, 1.571)
ob_bishop_001.hide_viewport = True
ob_bishop_001.lineart.crease_threshold = 0.0
ob_bishop.parent = ob_white_bishops
ob_bishop.matrix_parent_inverse = Matrix(((1.0, 0.0, 0.0, -0.0), (0.0, 1.0, 0.0, -0.0), (0.0, 0.0, 1.0, -5.924), (0.0, 0.0, 0.0, 1.0)))
ob_bishop.location = (15.0, 9.0, 7.61)
ob_bishop.rotation_euler = (0.0, -0.0, 1.571)
ob_bishop.hide_viewport = True
ob_bishop.lineart.crease_threshold = 0.0
ob_chessboard.location = (0.0, 0.0, -0.1602)
ob_chessboard.scale = (1.0, 1.97, 0.5)
ob_chessboard.lock_rotations_4d = False
ob_chessboard.empty_display_type = 'ARROWS'
ob_chessboard.lineart.crease_threshold = 0.0

# ---- collection membership
col_collection_1.objects.link(ob_lighting)
col_collection_1.objects.link(ob_sun)
col_collection_1.objects.link(ob_hemi)
col_collection_1.objects.link(ob_camera)
col_collection_1.objects.link(ob_white_pieces)
col_collection_1.objects.link(ob_white_pawns)
col_collection_1.objects.link(ob_pawn_007)
col_collection_1.objects.link(ob_pawn_006)
col_collection_1.objects.link(ob_pawn_005)
col_collection_1.objects.link(ob_pawn_004)
col_collection_1.objects.link(ob_pawn_003)
col_collection_1.objects.link(ob_pawn_002)
col_collection_1.objects.link(ob_pawn_001)
col_collection_1.objects.link(ob_pawn)
col_collection_1.objects.link(ob_white_bishops)
col_collection_1.objects.link(ob_bishop_001)
col_collection_1.objects.link(ob_bishop)
col_collection_1.objects.link(ob_chessboard)

# ---- scene / render settings (as saved in the file)
scene.camera = ob_camera
scene.frame_start = 1; scene.frame_end = 250; scene.frame_set(1)
scene.render.engine = 'BLENDER_EEVEE_NEXT'
scene.render.resolution_percentage = 50
scene.render.dither_intensity = 0.0
scene.cycles.use_denoising = False
scene.cycles.samples = 128
scene.cycles.sampling_pattern = 'TABULATED_SOBOL'
scene.cycles.use_adaptive_sampling = False
scene.cycles.use_light_tree = False
scene.cycles.blur_glossy = 0.0
scene.cycles.sample_clamp_indirect = 0.0
scene.view_settings.view_transform = 'Standard'
bpy.context.view_layer.update()

